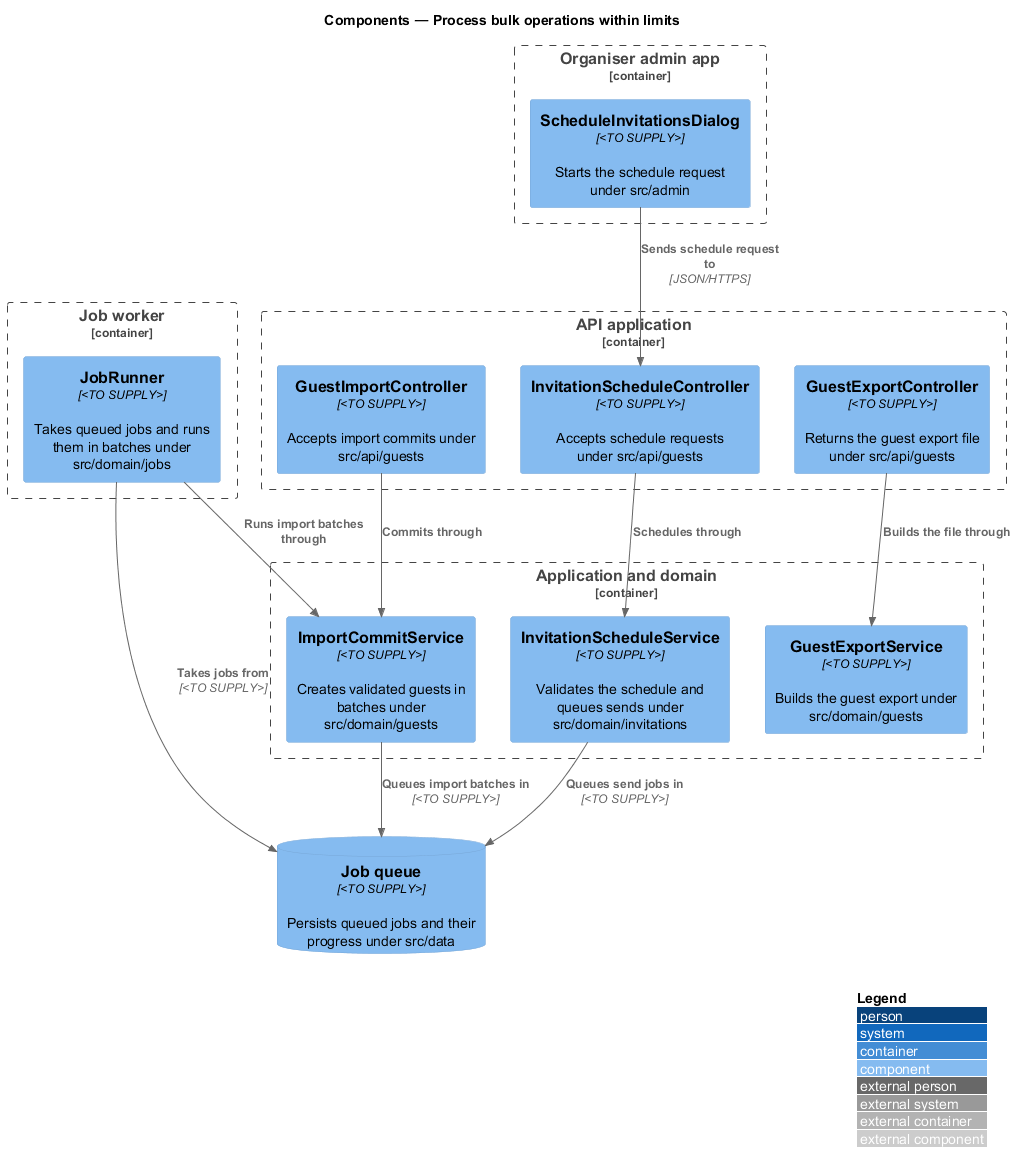

The diagram above was rendered by PlantUML. Its source (embedded in the PNG):
@startuml
!include <C4/C4_Component>
LAYOUT_WITH_LEGEND()
title Components — Process bulk operations within limits

Container_Boundary(adminApp, "Organiser admin app") {
  Component(dialog, "ScheduleInvitationsDialog", "<TO SUPPLY>", "Starts the schedule request under src/admin")
}

Container_Boundary(api, "API application") {
  Component(schedCtrl, "InvitationScheduleController", "<TO SUPPLY>", "Accepts schedule requests under src/api/guests")
  Component(importCtrl, "GuestImportController", "<TO SUPPLY>", "Accepts import commits under src/api/guests")
  Component(exportCtrl, "GuestExportController", "<TO SUPPLY>", "Returns the guest export file under src/api/guests")
}

Container_Boundary(worker, "Job worker") {
  Component(runner, "JobRunner", "<TO SUPPLY>", "Takes queued jobs and runs them in batches under src/domain/jobs")
}

Container_Boundary(domain, "Application and domain") {
  Component(schedSvc, "InvitationScheduleService", "<TO SUPPLY>", "Validates the schedule and queues sends under src/domain/invitations")
  Component(importSvc, "ImportCommitService", "<TO SUPPLY>", "Creates validated guests in batches under src/domain/guests")
  Component(exportSvc, "GuestExportService", "<TO SUPPLY>", "Builds the guest export under src/domain/guests")
}

ComponentDb(queue, "Job queue", "<TO SUPPLY>", "Persists queued jobs and their progress under src/data")

Rel(dialog, schedCtrl, "Sends schedule request to", "JSON/HTTPS")
Rel(schedCtrl, schedSvc, "Schedules through")
Rel(importCtrl, importSvc, "Commits through")
Rel(exportCtrl, exportSvc, "Builds the file through")
Rel(schedSvc, queue, "Queues send jobs in", "<TO SUPPLY>")
Rel(importSvc, queue, "Queues import batches in", "<TO SUPPLY>")
Rel(runner, queue, "Takes jobs from", "<TO SUPPLY>")
Rel(runner, importSvc, "Runs import batches through")
@enduml